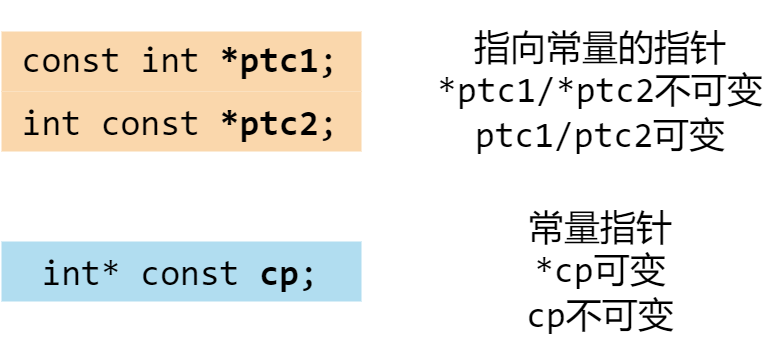

The diagram above was exported from draw.io. Its source (the exported page's mxGraphModel, read from the mxfile embedded in the PNG):
<mxGraphModel dx="977" dy="671" grid="1" gridSize="10" guides="1" tooltips="1" connect="1" arrows="1" fold="1" page="1" pageScale="1" pageWidth="850" pageHeight="1100" math="0" shadow="0">
  <root>
    <mxCell id="0" />
    <mxCell id="1" parent="0" />
    <mxCell id="qd-W6-Yyjhlh6UygpdSp-1" value="&lt;font face=&quot;consolas&quot;&gt;const int &lt;b&gt;*ptc1&lt;/b&gt;;&lt;/font&gt;" style="rounded=0;whiteSpace=wrap;html=1;strokeColor=none;fillColor=#fad7ac;align=center;" parent="1" vertex="1">
      <mxGeometry x="120" y="160" width="120" height="20" as="geometry" />
    </mxCell>
    <mxCell id="qd-W6-Yyjhlh6UygpdSp-2" value="&lt;p style=&quot;line-height: 100%;&quot;&gt;&lt;font face=&quot;Consolas&quot;&gt;int const &lt;b&gt;*ptc2&lt;/b&gt;;&lt;/font&gt;&lt;/p&gt;" style="rounded=0;whiteSpace=wrap;html=1;strokeColor=none;fillColor=#fad7ac;align=center;" parent="1" vertex="1">
      <mxGeometry x="120" y="180" width="120" height="20" as="geometry" />
    </mxCell>
    <mxCell id="qd-W6-Yyjhlh6UygpdSp-3" value="&lt;p style=&quot;line-height: 100%;&quot;&gt;&lt;font face=&quot;Consolas&quot;&gt;int* const &lt;b&gt;cp&lt;/b&gt;;&lt;/font&gt;&lt;/p&gt;" style="rounded=0;whiteSpace=wrap;html=1;strokeColor=none;fillColor=#b1ddf0;align=center;" parent="1" vertex="1">
      <mxGeometry x="120" y="230" width="120" height="20" as="geometry" />
    </mxCell>
    <mxCell id="qd-W6-Yyjhlh6UygpdSp-4" value="&lt;font face=&quot;consolas&quot;&gt;指向常量的指针&lt;br&gt;*ptc1/*ptc2不可变&lt;br&gt;ptc1/ptc2可变&lt;br&gt;&lt;/font&gt;" style="text;html=1;strokeColor=none;fillColor=none;align=center;verticalAlign=middle;whiteSpace=wrap;rounded=0;" parent="1" vertex="1">
      <mxGeometry x="260" y="150" width="120" height="60" as="geometry" />
    </mxCell>
    <mxCell id="qd-W6-Yyjhlh6UygpdSp-5" value="&lt;font face=&quot;consolas&quot;&gt;常量指针&lt;br&gt;*cp可变&lt;br&gt;cp不可变&lt;br&gt;&lt;/font&gt;" style="text;html=1;strokeColor=none;fillColor=none;align=center;verticalAlign=middle;whiteSpace=wrap;rounded=0;" parent="1" vertex="1">
      <mxGeometry x="260" y="210" width="120" height="60" as="geometry" />
    </mxCell>
  </root>
</mxGraphModel>